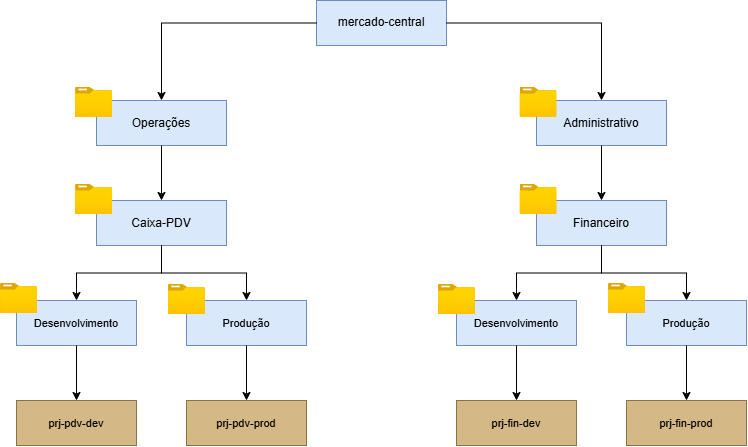

The diagram above was exported from draw.io. Its source (the exported page's mxGraphModel, read from the mxfile embedded in the PNG):
<mxGraphModel dx="1447" dy="775" grid="1" gridSize="10" guides="1" tooltips="1" connect="1" arrows="1" fold="1" page="1" pageScale="1" pageWidth="827" pageHeight="1169" math="0" shadow="0">
  <root>
    <mxCell id="0" />
    <mxCell id="1" parent="0" />
    <mxCell id="bbT6__EfDzCwBcSCpnWh-462" parent="1" style="rounded=0;whiteSpace=wrap;html=1;fillColor=#dae8fc;strokeColor=#6c8ebf;fontColor=#000000;fontSize=12;" value="mercado-central" vertex="1">
      <mxGeometry height="45" width="130" x="352" y="160" as="geometry" />
    </mxCell>
    <mxCell id="bbT6__EfDzCwBcSCpnWh-463" parent="1" style="rounded=0;whiteSpace=wrap;html=1;fillColor=#dae8fc;strokeColor=#6c8ebf;fontColor=#000000;fontSize=12;verticalAlign=middle;" value="Operações" vertex="1">
      <mxGeometry height="45" width="130" x="132" y="260" as="geometry" />
    </mxCell>
    <mxCell id="bbT6__EfDzCwBcSCpnWh-465" parent="1" style="rounded=0;whiteSpace=wrap;html=1;fillColor=#dae8fc;strokeColor=#6c8ebf;fontColor=#000000;fontSize=12;verticalAlign=middle;" value="Administrativo" vertex="1">
      <mxGeometry height="45" width="130" x="572" y="260" as="geometry" />
    </mxCell>
    <mxCell id="bbT6__EfDzCwBcSCpnWh-467" parent="1" style="rounded=0;whiteSpace=wrap;html=1;fillColor=#dae8fc;strokeColor=#6c8ebf;fontColor=#000000;fontSize=12;" value="Caixa-PDV" vertex="1">
      <mxGeometry height="45" width="130" x="132" y="360" as="geometry" />
    </mxCell>
    <mxCell id="bbT6__EfDzCwBcSCpnWh-469" parent="1" style="rounded=0;whiteSpace=wrap;html=1;fillColor=#dae8fc;strokeColor=#6c8ebf;fontColor=#000000;fontSize=12;" value="Financeiro" vertex="1">
      <mxGeometry height="45" width="130" x="572" y="360" as="geometry" />
    </mxCell>
    <mxCell id="bbT6__EfDzCwBcSCpnWh-471" parent="1" style="rounded=0;whiteSpace=wrap;html=1;fillColor=#dae8fc;strokeColor=#6c8ebf;fontColor=#000000;fontSize=11;" value="Desenvolvimento" vertex="1">
      <mxGeometry height="45" width="120" x="52" y="460" as="geometry" />
    </mxCell>
    <mxCell id="bbT6__EfDzCwBcSCpnWh-473" parent="1" style="rounded=0;whiteSpace=wrap;html=1;fillColor=#dae8fc;strokeColor=#6c8ebf;fontColor=#000000;fontSize=11;" value="Produção" vertex="1">
      <mxGeometry height="45" width="120" x="222" y="460" as="geometry" />
    </mxCell>
    <mxCell id="bbT6__EfDzCwBcSCpnWh-475" parent="1" style="rounded=0;whiteSpace=wrap;html=1;fillColor=#dae8fc;strokeColor=#6c8ebf;fontColor=#000000;fontSize=11;" value="Desenvolvimento" vertex="1">
      <mxGeometry height="45" width="120" x="492" y="460" as="geometry" />
    </mxCell>
    <mxCell id="bbT6__EfDzCwBcSCpnWh-477" parent="1" style="rounded=0;whiteSpace=wrap;html=1;fillColor=#dae8fc;strokeColor=#6c8ebf;fontColor=#000000;fontSize=11;" value="Produção" vertex="1">
      <mxGeometry height="45" width="120" x="662" y="460" as="geometry" />
    </mxCell>
    <mxCell id="bbT6__EfDzCwBcSCpnWh-479" parent="1" style="rounded=0;whiteSpace=wrap;html=1;fillColor=#d4b886;strokeColor=#8a7243;fontColor=#000000;fontSize=11;" value="prj-pdv-dev" vertex="1">
      <mxGeometry height="45" width="120" x="52" y="560" as="geometry" />
    </mxCell>
    <mxCell id="bbT6__EfDzCwBcSCpnWh-480" parent="1" style="rounded=0;whiteSpace=wrap;html=1;fillColor=#d4b886;strokeColor=#8a7243;fontColor=#000000;fontSize=11;" value="prj-pdv-prod" vertex="1">
      <mxGeometry height="45" width="120" x="222" y="560" as="geometry" />
    </mxCell>
    <mxCell id="bbT6__EfDzCwBcSCpnWh-481" parent="1" style="rounded=0;whiteSpace=wrap;html=1;fillColor=#d4b886;strokeColor=#8a7243;fontColor=#000000;fontSize=11;" value="prj-fin-dev" vertex="1">
      <mxGeometry height="45" width="120" x="492" y="560" as="geometry" />
    </mxCell>
    <mxCell id="bbT6__EfDzCwBcSCpnWh-482" parent="1" style="rounded=0;whiteSpace=wrap;html=1;fillColor=#d4b886;strokeColor=#8a7243;fontColor=#000000;fontSize=11;" value="prj-fin-prod" vertex="1">
      <mxGeometry height="45" width="120" x="662" y="560" as="geometry" />
    </mxCell>
    <mxCell id="bbT6__EfDzCwBcSCpnWh-483" edge="1" parent="1" source="bbT6__EfDzCwBcSCpnWh-462" style="edgeStyle=orthogonalEdgeStyle;rounded=0;html=1;strokeColor=#000000;endArrow=classic;" target="bbT6__EfDzCwBcSCpnWh-463">
      <mxGeometry relative="1" as="geometry" />
    </mxCell>
    <mxCell id="bbT6__EfDzCwBcSCpnWh-484" edge="1" parent="1" source="bbT6__EfDzCwBcSCpnWh-462" style="edgeStyle=orthogonalEdgeStyle;rounded=0;html=1;strokeColor=#000000;endArrow=classic;" target="bbT6__EfDzCwBcSCpnWh-465">
      <mxGeometry relative="1" as="geometry" />
    </mxCell>
    <mxCell id="bbT6__EfDzCwBcSCpnWh-485" edge="1" parent="1" source="bbT6__EfDzCwBcSCpnWh-463" style="edgeStyle=orthogonalEdgeStyle;rounded=0;html=1;strokeColor=#000000;endArrow=classic;" target="bbT6__EfDzCwBcSCpnWh-467">
      <mxGeometry relative="1" as="geometry" />
    </mxCell>
    <mxCell id="bbT6__EfDzCwBcSCpnWh-486" edge="1" parent="1" source="bbT6__EfDzCwBcSCpnWh-465" style="edgeStyle=orthogonalEdgeStyle;rounded=0;html=1;strokeColor=#000000;endArrow=classic;" target="bbT6__EfDzCwBcSCpnWh-469">
      <mxGeometry relative="1" as="geometry" />
    </mxCell>
    <mxCell id="bbT6__EfDzCwBcSCpnWh-487" edge="1" parent="1" source="bbT6__EfDzCwBcSCpnWh-467" style="edgeStyle=orthogonalEdgeStyle;rounded=0;html=1;strokeColor=#000000;endArrow=classic;" target="bbT6__EfDzCwBcSCpnWh-471">
      <mxGeometry relative="1" as="geometry" />
    </mxCell>
    <mxCell id="bbT6__EfDzCwBcSCpnWh-488" edge="1" parent="1" source="bbT6__EfDzCwBcSCpnWh-467" style="edgeStyle=orthogonalEdgeStyle;rounded=0;html=1;strokeColor=#000000;endArrow=classic;" target="bbT6__EfDzCwBcSCpnWh-473">
      <mxGeometry relative="1" as="geometry" />
    </mxCell>
    <mxCell id="bbT6__EfDzCwBcSCpnWh-489" edge="1" parent="1" source="bbT6__EfDzCwBcSCpnWh-469" style="edgeStyle=orthogonalEdgeStyle;rounded=0;html=1;strokeColor=#000000;endArrow=classic;" target="bbT6__EfDzCwBcSCpnWh-475">
      <mxGeometry relative="1" as="geometry" />
    </mxCell>
    <mxCell id="bbT6__EfDzCwBcSCpnWh-490" edge="1" parent="1" source="bbT6__EfDzCwBcSCpnWh-469" style="edgeStyle=orthogonalEdgeStyle;rounded=0;html=1;strokeColor=#000000;endArrow=classic;" target="bbT6__EfDzCwBcSCpnWh-477">
      <mxGeometry relative="1" as="geometry" />
    </mxCell>
    <mxCell id="bbT6__EfDzCwBcSCpnWh-491" edge="1" parent="1" source="bbT6__EfDzCwBcSCpnWh-471" style="edgeStyle=orthogonalEdgeStyle;rounded=0;html=1;strokeColor=#000000;endArrow=classic;" target="bbT6__EfDzCwBcSCpnWh-479">
      <mxGeometry relative="1" as="geometry" />
    </mxCell>
    <mxCell id="bbT6__EfDzCwBcSCpnWh-492" edge="1" parent="1" source="bbT6__EfDzCwBcSCpnWh-473" style="edgeStyle=orthogonalEdgeStyle;rounded=0;html=1;strokeColor=#000000;endArrow=classic;" target="bbT6__EfDzCwBcSCpnWh-480">
      <mxGeometry relative="1" as="geometry" />
    </mxCell>
    <mxCell id="bbT6__EfDzCwBcSCpnWh-493" edge="1" parent="1" source="bbT6__EfDzCwBcSCpnWh-475" style="edgeStyle=orthogonalEdgeStyle;rounded=0;html=1;strokeColor=#000000;endArrow=classic;" target="bbT6__EfDzCwBcSCpnWh-481">
      <mxGeometry relative="1" as="geometry" />
    </mxCell>
    <mxCell id="bbT6__EfDzCwBcSCpnWh-494" edge="1" parent="1" source="bbT6__EfDzCwBcSCpnWh-477" style="edgeStyle=orthogonalEdgeStyle;rounded=0;html=1;strokeColor=#000000;endArrow=classic;" target="bbT6__EfDzCwBcSCpnWh-482">
      <mxGeometry relative="1" as="geometry" />
    </mxCell>
    <mxCell id="bbT6__EfDzCwBcSCpnWh-495" parent="1" style="image;aspect=fixed;html=1;align=center;fontSize=12;image=img/lib/azure2/general/Folder_Blank.svg;points=[[0.5,0.083,0],[0.5,1,0],[0.003,0.5,0],[0.998,0.554,0],[0.99,0.114,0],[0.987,0.996,0],[0.013,0.996,0],[0.013,0.004,0]];" value="" vertex="1">
      <mxGeometry height="30" width="36.96" x="555.52" y="344" as="geometry" />
    </mxCell>
    <mxCell id="bbT6__EfDzCwBcSCpnWh-496" parent="1" style="image;aspect=fixed;html=1;align=center;fontSize=12;image=img/lib/azure2/general/Folder_Blank.svg;points=[[0.5,0.083,0],[0.5,1,0],[0.003,0.5,0],[0.998,0.554,0],[0.99,0.114,0],[0.987,0.996,0],[0.013,0.996,0],[0.013,0.004,0]];" value="" vertex="1">
      <mxGeometry height="30" width="36.96" x="555.52" y="247" as="geometry" />
    </mxCell>
    <mxCell id="bbT6__EfDzCwBcSCpnWh-497" parent="1" style="image;aspect=fixed;html=1;align=center;fontSize=12;image=img/lib/azure2/general/Folder_Blank.svg;points=[[0.5,0.083,0],[0.5,1,0],[0.003,0.5,0],[0.998,0.554,0],[0.99,0.114,0],[0.987,0.996,0],[0.013,0.996,0],[0.013,0.004,0]];" value="" vertex="1">
      <mxGeometry height="30" width="36.96" x="111.03999999999999" y="247" as="geometry" />
    </mxCell>
    <mxCell id="bbT6__EfDzCwBcSCpnWh-498" parent="1" style="image;aspect=fixed;html=1;align=center;fontSize=12;image=img/lib/azure2/general/Folder_Blank.svg;points=[[0.5,0.083,0],[0.5,1,0],[0.003,0.5,0],[0.998,0.554,0],[0.99,0.114,0],[0.987,0.996,0],[0.013,0.996,0],[0.013,0.004,0]];" value="" vertex="1">
      <mxGeometry height="30" width="36.96" x="111.03999999999999" y="344" as="geometry" />
    </mxCell>
    <mxCell id="bbT6__EfDzCwBcSCpnWh-501" parent="1" style="image;aspect=fixed;html=1;align=center;fontSize=12;image=img/lib/azure2/general/Folder_Blank.svg;points=[[0.5,0.083,0],[0.5,1,0],[0.003,0.5,0],[0.998,0.554,0],[0.99,0.114,0],[0.987,0.996,0],[0.013,0.996,0],[0.013,0.004,0]];" value="" vertex="1">
      <mxGeometry height="30" width="36.96" x="36" y="443" as="geometry" />
    </mxCell>
    <mxCell id="bbT6__EfDzCwBcSCpnWh-502" parent="1" style="image;aspect=fixed;html=1;align=center;fontSize=12;image=img/lib/azure2/general/Folder_Blank.svg;points=[[0.5,0.083,0],[0.5,1,0],[0.003,0.5,0],[0.998,0.554,0],[0.99,0.114,0],[0.987,0.996,0],[0.013,0.996,0],[0.013,0.004,0]];" value="" vertex="1">
      <mxGeometry height="30" width="36.96" x="204" y="444" as="geometry" />
    </mxCell>
    <mxCell id="bbT6__EfDzCwBcSCpnWh-503" parent="1" style="image;aspect=fixed;html=1;align=center;fontSize=12;image=img/lib/azure2/general/Folder_Blank.svg;points=[[0.5,0.083,0],[0.5,1,0],[0.003,0.5,0],[0.998,0.554,0],[0.99,0.114,0],[0.987,0.996,0],[0.013,0.996,0],[0.013,0.004,0]];" value="" vertex="1">
      <mxGeometry height="30" width="36.96" x="474" y="444" as="geometry" />
    </mxCell>
    <mxCell id="bbT6__EfDzCwBcSCpnWh-504" parent="1" style="image;aspect=fixed;html=1;align=center;fontSize=12;image=img/lib/azure2/general/Folder_Blank.svg;points=[[0.5,0.083,0],[0.5,1,0],[0.003,0.5,0],[0.998,0.554,0],[0.99,0.114,0],[0.987,0.996,0],[0.013,0.996,0],[0.013,0.004,0]];" value="" vertex="1">
      <mxGeometry height="30" width="36.96" x="644" y="443" as="geometry" />
    </mxCell>
  </root>
</mxGraphModel>